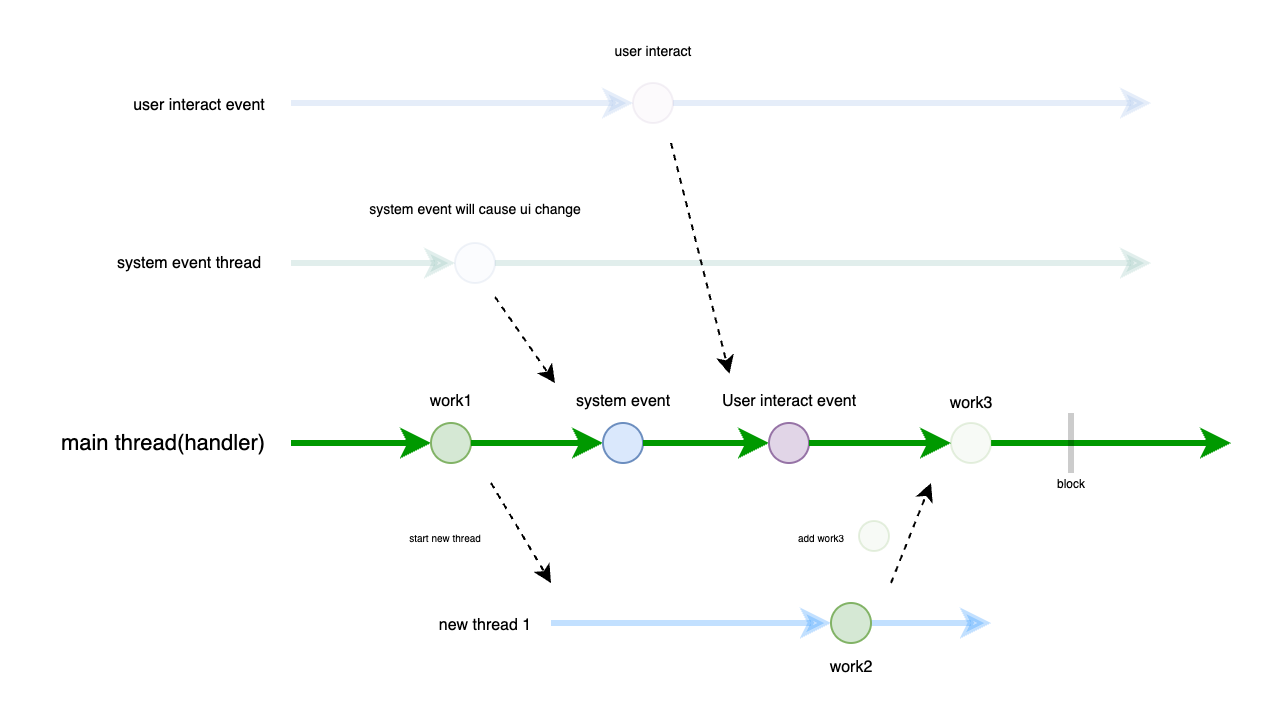

The diagram above was exported from draw.io. Its source (the exported page's mxGraphModel, read from the mxfile embedded in the PNG):
<mxGraphModel dx="1026" dy="659" grid="1" gridSize="10" guides="1" tooltips="1" connect="1" arrows="1" fold="1" page="1" pageScale="1" pageWidth="850" pageHeight="1100" math="0" shadow="0">
  <root>
    <mxCell id="0" />
    <mxCell id="1" parent="0" />
    <mxCell id="8eTJ-dakigA13zWRXXki-7" value="" style="endArrow=classic;html=1;rounded=0;strokeWidth=3;strokeColor=#009900;" parent="1" source="8eTJ-dakigA13zWRXXki-9" edge="1">
      <mxGeometry width="50" height="50" relative="1" as="geometry">
        <mxPoint x="185" y="220" as="sourcePoint" />
        <mxPoint x="680" y="220" as="targetPoint" />
      </mxGeometry>
    </mxCell>
    <mxCell id="8eTJ-dakigA13zWRXXki-8" value="" style="endArrow=classic;html=1;rounded=0;strokeWidth=3;strokeColor=#3399FF;opacity=30;" parent="1" source="8eTJ-dakigA13zWRXXki-10" edge="1">
      <mxGeometry width="50" height="50" relative="1" as="geometry">
        <mxPoint x="340" y="310" as="sourcePoint" />
        <mxPoint x="560" y="310" as="targetPoint" />
      </mxGeometry>
    </mxCell>
    <mxCell id="8eTJ-dakigA13zWRXXki-15" value="" style="endArrow=classic;html=1;rounded=0;strokeWidth=3;strokeColor=#009900;" parent="1" target="8eTJ-dakigA13zWRXXki-11" edge="1">
      <mxGeometry width="50" height="50" relative="1" as="geometry">
        <mxPoint x="210" y="220" as="sourcePoint" />
        <mxPoint x="665" y="220" as="targetPoint" />
      </mxGeometry>
    </mxCell>
    <mxCell id="8eTJ-dakigA13zWRXXki-11" value="" style="ellipse;whiteSpace=wrap;html=1;aspect=fixed;fillColor=#d5e8d4;strokeColor=#82b366;" parent="1" vertex="1">
      <mxGeometry x="280" y="210" width="20" height="20" as="geometry" />
    </mxCell>
    <mxCell id="8eTJ-dakigA13zWRXXki-16" value="main thread(handler)" style="text;html=1;align=center;verticalAlign=middle;resizable=0;points=[];autosize=1;strokeColor=none;fillColor=none;fontSize=11;fontStyle=0" parent="1" vertex="1">
      <mxGeometry x="81" y="205" width="130" height="30" as="geometry" />
    </mxCell>
    <mxCell id="8eTJ-dakigA13zWRXXki-17" value="new thread 1" style="text;html=1;align=center;verticalAlign=middle;resizable=0;points=[];autosize=1;strokeColor=none;fillColor=none;fontSize=8;fontStyle=0" parent="1" vertex="1">
      <mxGeometry x="272" y="301" width="70" height="20" as="geometry" />
    </mxCell>
    <mxCell id="8eTJ-dakigA13zWRXXki-18" value="work1" style="text;html=1;align=center;verticalAlign=middle;resizable=0;points=[];autosize=1;strokeColor=none;fillColor=none;fontSize=8;" parent="1" vertex="1">
      <mxGeometry x="270" y="189" width="40" height="20" as="geometry" />
    </mxCell>
    <mxCell id="8eTJ-dakigA13zWRXXki-22" value="" style="endArrow=classic;html=1;rounded=0;dashed=1;" parent="1" edge="1">
      <mxGeometry width="50" height="50" relative="1" as="geometry">
        <mxPoint x="310" y="240" as="sourcePoint" />
        <mxPoint x="340" y="290" as="targetPoint" />
      </mxGeometry>
    </mxCell>
    <mxCell id="8eTJ-dakigA13zWRXXki-23" value="" style="endArrow=classic;html=1;rounded=0;strokeWidth=3;strokeColor=#3399FF;opacity=30;" parent="1" target="8eTJ-dakigA13zWRXXki-10" edge="1">
      <mxGeometry width="50" height="50" relative="1" as="geometry">
        <mxPoint x="340" y="310" as="sourcePoint" />
        <mxPoint x="520" y="310" as="targetPoint" />
      </mxGeometry>
    </mxCell>
    <mxCell id="8eTJ-dakigA13zWRXXki-10" value="" style="ellipse;whiteSpace=wrap;html=1;aspect=fixed;fillColor=#d5e8d4;strokeColor=#82b366;" parent="1" vertex="1">
      <mxGeometry x="480" y="300" width="20" height="20" as="geometry" />
    </mxCell>
    <mxCell id="8eTJ-dakigA13zWRXXki-24" value="start new thread" style="text;html=1;align=center;verticalAlign=middle;resizable=0;points=[];autosize=1;strokeColor=none;fillColor=none;fontSize=5;" parent="1" vertex="1">
      <mxGeometry x="257" y="257" width="60" height="20" as="geometry" />
    </mxCell>
    <mxCell id="8eTJ-dakigA13zWRXXki-25" value="work2" style="text;html=1;align=center;verticalAlign=middle;resizable=0;points=[];autosize=1;strokeColor=none;fillColor=none;fontSize=8;" parent="1" vertex="1">
      <mxGeometry x="470" y="322" width="40" height="20" as="geometry" />
    </mxCell>
    <mxCell id="8eTJ-dakigA13zWRXXki-26" value="" style="ellipse;whiteSpace=wrap;html=1;aspect=fixed;fillColor=#d5e8d4;strokeColor=#82b366;opacity=20;" parent="1" vertex="1">
      <mxGeometry x="494" y="259" width="15" height="15" as="geometry" />
    </mxCell>
    <mxCell id="8eTJ-dakigA13zWRXXki-28" value="" style="endArrow=classic;html=1;rounded=0;strokeWidth=3;strokeColor=#009900;" parent="1" source="8eTJ-dakigA13zWRXXki-11" target="8eTJ-dakigA13zWRXXki-27" edge="1">
      <mxGeometry width="50" height="50" relative="1" as="geometry">
        <mxPoint x="300" y="220" as="sourcePoint" />
        <mxPoint x="665" y="220" as="targetPoint" />
      </mxGeometry>
    </mxCell>
    <mxCell id="8eTJ-dakigA13zWRXXki-27" value="" style="ellipse;whiteSpace=wrap;html=1;aspect=fixed;fillColor=#dae8fc;strokeColor=#6c8ebf;" parent="1" vertex="1">
      <mxGeometry x="366" y="210" width="20" height="20" as="geometry" />
    </mxCell>
    <mxCell id="8eTJ-dakigA13zWRXXki-29" value="system event" style="text;html=1;align=center;verticalAlign=middle;resizable=0;points=[];autosize=1;strokeColor=none;fillColor=none;fontSize=8;" parent="1" vertex="1">
      <mxGeometry x="341" y="189" width="70" height="20" as="geometry" />
    </mxCell>
    <mxCell id="8eTJ-dakigA13zWRXXki-31" value="" style="endArrow=classic;html=1;rounded=0;strokeWidth=3;strokeColor=#009900;" parent="1" source="8eTJ-dakigA13zWRXXki-27" target="8eTJ-dakigA13zWRXXki-30" edge="1">
      <mxGeometry width="50" height="50" relative="1" as="geometry">
        <mxPoint x="420" y="220" as="sourcePoint" />
        <mxPoint x="665" y="220" as="targetPoint" />
      </mxGeometry>
    </mxCell>
    <mxCell id="8eTJ-dakigA13zWRXXki-30" value="" style="ellipse;whiteSpace=wrap;html=1;aspect=fixed;fillColor=#e1d5e7;strokeColor=#9673a6;" parent="1" vertex="1">
      <mxGeometry x="449" y="210" width="20" height="20" as="geometry" />
    </mxCell>
    <mxCell id="8eTJ-dakigA13zWRXXki-32" value="User interact event" style="text;html=1;align=center;verticalAlign=middle;resizable=0;points=[];autosize=1;strokeColor=none;fillColor=none;fontSize=8;" parent="1" vertex="1">
      <mxGeometry x="414" y="189" width="90" height="20" as="geometry" />
    </mxCell>
    <mxCell id="8eTJ-dakigA13zWRXXki-34" value="add work3" style="text;html=1;align=center;verticalAlign=middle;resizable=0;points=[];autosize=1;strokeColor=none;fillColor=none;fontSize=5;" parent="1" vertex="1">
      <mxGeometry x="450" y="256.5" width="50" height="20" as="geometry" />
    </mxCell>
    <mxCell id="8eTJ-dakigA13zWRXXki-39" value="" style="endArrow=classic;html=1;rounded=0;strokeWidth=3;strokeColor=#009900;" parent="1" source="8eTJ-dakigA13zWRXXki-30" target="8eTJ-dakigA13zWRXXki-9" edge="1">
      <mxGeometry width="50" height="50" relative="1" as="geometry">
        <mxPoint x="490" y="220" as="sourcePoint" />
        <mxPoint x="620" y="220" as="targetPoint" />
      </mxGeometry>
    </mxCell>
    <mxCell id="8eTJ-dakigA13zWRXXki-9" value="" style="ellipse;whiteSpace=wrap;html=1;aspect=fixed;fillColor=#d5e8d4;strokeColor=#82b366;opacity=20;" parent="1" vertex="1">
      <mxGeometry x="540" y="210" width="20" height="20" as="geometry" />
    </mxCell>
    <mxCell id="8eTJ-dakigA13zWRXXki-40" value="work3" style="text;html=1;align=center;verticalAlign=middle;resizable=0;points=[];autosize=1;strokeColor=none;fillColor=none;fontSize=8;" parent="1" vertex="1">
      <mxGeometry x="530" y="190" width="40" height="20" as="geometry" />
    </mxCell>
    <mxCell id="bA6EzcsmYY4J46tHzJjo-5" value="" style="endArrow=none;html=1;rounded=0;strokeWidth=3;opacity=20;" parent="1" edge="1">
      <mxGeometry width="50" height="50" relative="1" as="geometry">
        <mxPoint x="600" y="235" as="sourcePoint" />
        <mxPoint x="600" y="205" as="targetPoint" />
      </mxGeometry>
    </mxCell>
    <mxCell id="bA6EzcsmYY4J46tHzJjo-10" value="" style="endArrow=classic;html=1;rounded=0;dashed=1;" parent="1" edge="1">
      <mxGeometry width="50" height="50" relative="1" as="geometry">
        <mxPoint x="510" y="290" as="sourcePoint" />
        <mxPoint x="530" y="240" as="targetPoint" />
      </mxGeometry>
    </mxCell>
    <mxCell id="bA6EzcsmYY4J46tHzJjo-14" value="block" style="text;html=1;align=center;verticalAlign=middle;resizable=0;points=[];autosize=1;strokeColor=none;fillColor=none;fontSize=6;" parent="1" vertex="1">
      <mxGeometry x="580" y="230" width="40" height="20" as="geometry" />
    </mxCell>
    <mxCell id="P6KqkvI3zQgjRCFH29qn-2" value="" style="endArrow=classic;html=1;rounded=0;strokeWidth=3;strokeColor=#9AC7BF;fillColor=#f5f5f5;opacity=30;" parent="1" source="P6KqkvI3zQgjRCFH29qn-10" edge="1">
      <mxGeometry width="50" height="50" relative="1" as="geometry">
        <mxPoint x="210" y="130" as="sourcePoint" />
        <mxPoint x="640" y="130" as="targetPoint" />
      </mxGeometry>
    </mxCell>
    <mxCell id="P6KqkvI3zQgjRCFH29qn-3" value="system event thread" style="text;html=1;align=center;verticalAlign=middle;resizable=0;points=[];autosize=1;strokeColor=none;fillColor=none;fontSize=8;fontStyle=0" parent="1" vertex="1">
      <mxGeometry x="109" y="120" width="100" height="20" as="geometry" />
    </mxCell>
    <mxCell id="P6KqkvI3zQgjRCFH29qn-4" value="" style="endArrow=classic;html=1;rounded=0;strokeWidth=3;strokeColor=#A9C4EB;fillColor=#f5f5f5;opacity=30;" parent="1" source="P6KqkvI3zQgjRCFH29qn-15" edge="1">
      <mxGeometry width="50" height="50" relative="1" as="geometry">
        <mxPoint x="210" y="50" as="sourcePoint" />
        <mxPoint x="640" y="50" as="targetPoint" />
      </mxGeometry>
    </mxCell>
    <mxCell id="P6KqkvI3zQgjRCFH29qn-5" value="user interact event" style="text;html=1;align=center;verticalAlign=middle;resizable=0;points=[];autosize=1;strokeColor=none;fillColor=none;fontSize=8;fontStyle=0" parent="1" vertex="1">
      <mxGeometry x="119" y="41" width="90" height="20" as="geometry" />
    </mxCell>
    <mxCell id="P6KqkvI3zQgjRCFH29qn-12" value="" style="endArrow=classic;html=1;rounded=0;strokeWidth=3;strokeColor=#9AC7BF;fillColor=#f5f5f5;opacity=30;" parent="1" target="P6KqkvI3zQgjRCFH29qn-10" edge="1">
      <mxGeometry width="50" height="50" relative="1" as="geometry">
        <mxPoint x="210" y="130" as="sourcePoint" />
        <mxPoint x="640" y="130" as="targetPoint" />
      </mxGeometry>
    </mxCell>
    <mxCell id="P6KqkvI3zQgjRCFH29qn-10" value="" style="ellipse;whiteSpace=wrap;html=1;aspect=fixed;fillColor=#dae8fc;strokeColor=#6c8ebf;opacity=10;" parent="1" vertex="1">
      <mxGeometry x="292" y="120" width="20" height="20" as="geometry" />
    </mxCell>
    <mxCell id="P6KqkvI3zQgjRCFH29qn-13" value="" style="endArrow=classic;html=1;rounded=0;dashed=1;" parent="1" edge="1">
      <mxGeometry width="50" height="50" relative="1" as="geometry">
        <mxPoint x="312" y="147" as="sourcePoint" />
        <mxPoint x="342" y="190" as="targetPoint" />
      </mxGeometry>
    </mxCell>
    <mxCell id="P6KqkvI3zQgjRCFH29qn-14" value="system event will cause ui change" style="text;html=1;align=center;verticalAlign=middle;resizable=0;points=[];autosize=1;strokeColor=none;fillColor=none;fontSize=7;" parent="1" vertex="1">
      <mxGeometry x="237" y="94" width="130" height="20" as="geometry" />
    </mxCell>
    <mxCell id="P6KqkvI3zQgjRCFH29qn-16" value="" style="endArrow=classic;html=1;rounded=0;strokeWidth=3;strokeColor=#A9C4EB;fillColor=#f5f5f5;opacity=30;" parent="1" target="P6KqkvI3zQgjRCFH29qn-15" edge="1">
      <mxGeometry width="50" height="50" relative="1" as="geometry">
        <mxPoint x="210" y="50" as="sourcePoint" />
        <mxPoint x="640" y="50" as="targetPoint" />
      </mxGeometry>
    </mxCell>
    <mxCell id="P6KqkvI3zQgjRCFH29qn-15" value="" style="ellipse;whiteSpace=wrap;html=1;aspect=fixed;fillColor=#e1d5e7;strokeColor=#9673a6;opacity=10;" parent="1" vertex="1">
      <mxGeometry x="381" y="40" width="20" height="20" as="geometry" />
    </mxCell>
    <mxCell id="P6KqkvI3zQgjRCFH29qn-17" value="" style="endArrow=classic;html=1;rounded=0;dashed=1;entryX=0.169;entryY=-0.181;entryDx=0;entryDy=0;entryPerimeter=0;" parent="1" target="8eTJ-dakigA13zWRXXki-32" edge="1">
      <mxGeometry width="50" height="50" relative="1" as="geometry">
        <mxPoint x="400" y="70" as="sourcePoint" />
        <mxPoint x="446" y="114" as="targetPoint" />
      </mxGeometry>
    </mxCell>
    <mxCell id="P6KqkvI3zQgjRCFH29qn-18" value="user interact" style="text;html=1;align=center;verticalAlign=middle;resizable=0;points=[];autosize=1;strokeColor=none;fillColor=none;fontSize=7;" parent="1" vertex="1">
      <mxGeometry x="361" y="15" width="60" height="20" as="geometry" />
    </mxCell>
  </root>
</mxGraphModel>